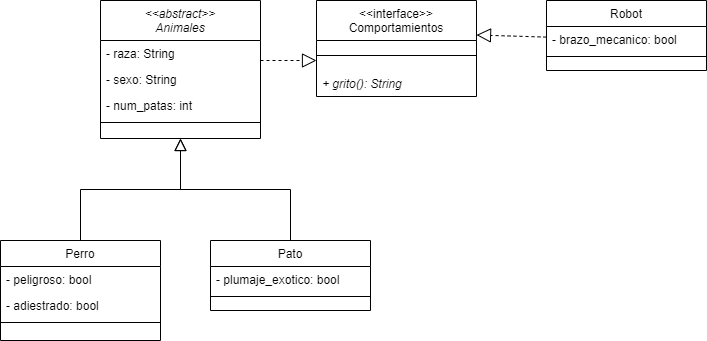

The diagram above was exported from draw.io. Its source (the exported page's mxGraphModel, read from the mxfile embedded in the PNG):
<mxGraphModel dx="1434" dy="699" grid="1" gridSize="10" guides="1" tooltips="1" connect="1" arrows="1" fold="1" page="1" pageScale="1" pageWidth="827" pageHeight="1169" math="0" shadow="0">
  <root>
    <mxCell id="WIyWlLk6GJQsqaUBKTNV-0" />
    <mxCell id="WIyWlLk6GJQsqaUBKTNV-1" parent="WIyWlLk6GJQsqaUBKTNV-0" />
    <mxCell id="zkfFHV4jXpPFQw0GAbJ--0" value="&lt;&lt;abstract&gt;&gt;&#10;Animales" style="swimlane;fontStyle=2;align=center;verticalAlign=top;childLayout=stackLayout;horizontal=1;startSize=40;horizontalStack=0;resizeParent=1;resizeLast=0;collapsible=1;marginBottom=0;rounded=0;shadow=0;strokeWidth=1;" parent="WIyWlLk6GJQsqaUBKTNV-1" vertex="1">
      <mxGeometry x="144" y="130" width="160" height="138" as="geometry">
        <mxRectangle x="230" y="140" width="160" height="26" as="alternateBounds" />
      </mxGeometry>
    </mxCell>
    <mxCell id="zkfFHV4jXpPFQw0GAbJ--1" value="- raza: String" style="text;align=left;verticalAlign=top;spacingLeft=4;spacingRight=4;overflow=hidden;rotatable=0;points=[[0,0.5],[1,0.5]];portConstraint=eastwest;" parent="zkfFHV4jXpPFQw0GAbJ--0" vertex="1">
      <mxGeometry y="40" width="160" height="26" as="geometry" />
    </mxCell>
    <mxCell id="zkfFHV4jXpPFQw0GAbJ--2" value="- sexo: String" style="text;align=left;verticalAlign=top;spacingLeft=4;spacingRight=4;overflow=hidden;rotatable=0;points=[[0,0.5],[1,0.5]];portConstraint=eastwest;rounded=0;shadow=0;html=0;" parent="zkfFHV4jXpPFQw0GAbJ--0" vertex="1">
      <mxGeometry y="66" width="160" height="26" as="geometry" />
    </mxCell>
    <mxCell id="zkfFHV4jXpPFQw0GAbJ--3" value="- num_patas: int" style="text;align=left;verticalAlign=top;spacingLeft=4;spacingRight=4;overflow=hidden;rotatable=0;points=[[0,0.5],[1,0.5]];portConstraint=eastwest;rounded=0;shadow=0;html=0;" parent="zkfFHV4jXpPFQw0GAbJ--0" vertex="1">
      <mxGeometry y="92" width="160" height="26" as="geometry" />
    </mxCell>
    <mxCell id="zkfFHV4jXpPFQw0GAbJ--4" value="" style="line;html=1;strokeWidth=1;align=left;verticalAlign=middle;spacingTop=-1;spacingLeft=3;spacingRight=3;rotatable=0;labelPosition=right;points=[];portConstraint=eastwest;" parent="zkfFHV4jXpPFQw0GAbJ--0" vertex="1">
      <mxGeometry y="118" width="160" height="8" as="geometry" />
    </mxCell>
    <mxCell id="zkfFHV4jXpPFQw0GAbJ--6" value="Perro" style="swimlane;fontStyle=0;align=center;verticalAlign=top;childLayout=stackLayout;horizontal=1;startSize=26;horizontalStack=0;resizeParent=1;resizeLast=0;collapsible=1;marginBottom=0;rounded=0;shadow=0;strokeWidth=1;" parent="WIyWlLk6GJQsqaUBKTNV-1" vertex="1">
      <mxGeometry x="44" y="370" width="160" height="100" as="geometry">
        <mxRectangle x="130" y="380" width="160" height="26" as="alternateBounds" />
      </mxGeometry>
    </mxCell>
    <mxCell id="zkfFHV4jXpPFQw0GAbJ--7" value="- peligroso: bool" style="text;align=left;verticalAlign=top;spacingLeft=4;spacingRight=4;overflow=hidden;rotatable=0;points=[[0,0.5],[1,0.5]];portConstraint=eastwest;" parent="zkfFHV4jXpPFQw0GAbJ--6" vertex="1">
      <mxGeometry y="26" width="160" height="26" as="geometry" />
    </mxCell>
    <mxCell id="zkfFHV4jXpPFQw0GAbJ--8" value="- adiestrado: bool" style="text;align=left;verticalAlign=top;spacingLeft=4;spacingRight=4;overflow=hidden;rotatable=0;points=[[0,0.5],[1,0.5]];portConstraint=eastwest;rounded=0;shadow=0;html=0;" parent="zkfFHV4jXpPFQw0GAbJ--6" vertex="1">
      <mxGeometry y="52" width="160" height="26" as="geometry" />
    </mxCell>
    <mxCell id="zkfFHV4jXpPFQw0GAbJ--9" value="" style="line;html=1;strokeWidth=1;align=left;verticalAlign=middle;spacingTop=-1;spacingLeft=3;spacingRight=3;rotatable=0;labelPosition=right;points=[];portConstraint=eastwest;" parent="zkfFHV4jXpPFQw0GAbJ--6" vertex="1">
      <mxGeometry y="78" width="160" height="8" as="geometry" />
    </mxCell>
    <mxCell id="zkfFHV4jXpPFQw0GAbJ--12" value="" style="endArrow=block;endSize=10;endFill=0;shadow=0;strokeWidth=1;rounded=0;edgeStyle=elbowEdgeStyle;elbow=vertical;" parent="WIyWlLk6GJQsqaUBKTNV-1" source="zkfFHV4jXpPFQw0GAbJ--6" target="zkfFHV4jXpPFQw0GAbJ--0" edge="1">
      <mxGeometry width="160" relative="1" as="geometry">
        <mxPoint x="124" y="213" as="sourcePoint" />
        <mxPoint x="124" y="213" as="targetPoint" />
      </mxGeometry>
    </mxCell>
    <mxCell id="zkfFHV4jXpPFQw0GAbJ--13" value="Pato" style="swimlane;fontStyle=0;align=center;verticalAlign=top;childLayout=stackLayout;horizontal=1;startSize=26;horizontalStack=0;resizeParent=1;resizeLast=0;collapsible=1;marginBottom=0;rounded=0;shadow=0;strokeWidth=1;" parent="WIyWlLk6GJQsqaUBKTNV-1" vertex="1">
      <mxGeometry x="254" y="370" width="160" height="70" as="geometry">
        <mxRectangle x="340" y="380" width="170" height="26" as="alternateBounds" />
      </mxGeometry>
    </mxCell>
    <mxCell id="zkfFHV4jXpPFQw0GAbJ--14" value="- plumaje_exotico: bool" style="text;align=left;verticalAlign=top;spacingLeft=4;spacingRight=4;overflow=hidden;rotatable=0;points=[[0,0.5],[1,0.5]];portConstraint=eastwest;" parent="zkfFHV4jXpPFQw0GAbJ--13" vertex="1">
      <mxGeometry y="26" width="160" height="26" as="geometry" />
    </mxCell>
    <mxCell id="zkfFHV4jXpPFQw0GAbJ--15" value="" style="line;html=1;strokeWidth=1;align=left;verticalAlign=middle;spacingTop=-1;spacingLeft=3;spacingRight=3;rotatable=0;labelPosition=right;points=[];portConstraint=eastwest;" parent="zkfFHV4jXpPFQw0GAbJ--13" vertex="1">
      <mxGeometry y="52" width="160" height="8" as="geometry" />
    </mxCell>
    <mxCell id="zkfFHV4jXpPFQw0GAbJ--16" value="" style="endArrow=block;endSize=10;endFill=0;shadow=0;strokeWidth=1;rounded=0;edgeStyle=elbowEdgeStyle;elbow=vertical;" parent="WIyWlLk6GJQsqaUBKTNV-1" source="zkfFHV4jXpPFQw0GAbJ--13" target="zkfFHV4jXpPFQw0GAbJ--0" edge="1">
      <mxGeometry width="160" relative="1" as="geometry">
        <mxPoint x="134" y="383" as="sourcePoint" />
        <mxPoint x="234" y="281" as="targetPoint" />
      </mxGeometry>
    </mxCell>
    <mxCell id="zkfFHV4jXpPFQw0GAbJ--17" value="&lt;&lt;interface&gt;&gt;&#10;Comportamientos" style="swimlane;fontStyle=0;align=center;verticalAlign=top;childLayout=stackLayout;horizontal=1;startSize=40;horizontalStack=0;resizeParent=1;resizeLast=0;collapsible=1;marginBottom=0;rounded=0;shadow=0;strokeWidth=1;" parent="WIyWlLk6GJQsqaUBKTNV-1" vertex="1">
      <mxGeometry x="360" y="130" width="160" height="96" as="geometry">
        <mxRectangle x="550" y="140" width="160" height="26" as="alternateBounds" />
      </mxGeometry>
    </mxCell>
    <mxCell id="zkfFHV4jXpPFQw0GAbJ--23" value="" style="line;html=1;strokeWidth=1;align=left;verticalAlign=middle;spacingTop=-1;spacingLeft=3;spacingRight=3;rotatable=0;labelPosition=right;points=[];portConstraint=eastwest;" parent="zkfFHV4jXpPFQw0GAbJ--17" vertex="1">
      <mxGeometry y="40" width="160" height="30" as="geometry" />
    </mxCell>
    <mxCell id="zkfFHV4jXpPFQw0GAbJ--24" value="+ grito(): String" style="text;align=left;verticalAlign=top;spacingLeft=4;spacingRight=4;overflow=hidden;rotatable=0;points=[[0,0.5],[1,0.5]];portConstraint=eastwest;fontStyle=2" parent="zkfFHV4jXpPFQw0GAbJ--17" vertex="1">
      <mxGeometry y="70" width="160" height="26" as="geometry" />
    </mxCell>
    <mxCell id="n4691tfKsCYUzwfaOe3D-1" value="" style="endArrow=block;dashed=1;endFill=0;endSize=12;html=1;rounded=0;" edge="1" parent="WIyWlLk6GJQsqaUBKTNV-1">
      <mxGeometry width="160" relative="1" as="geometry">
        <mxPoint x="304" y="190" as="sourcePoint" />
        <mxPoint x="360" y="190" as="targetPoint" />
      </mxGeometry>
    </mxCell>
    <mxCell id="n4691tfKsCYUzwfaOe3D-2" value="Robot" style="swimlane;fontStyle=0;align=center;verticalAlign=top;childLayout=stackLayout;horizontal=1;startSize=26;horizontalStack=0;resizeParent=1;resizeLast=0;collapsible=1;marginBottom=0;rounded=0;shadow=0;strokeWidth=1;" vertex="1" parent="WIyWlLk6GJQsqaUBKTNV-1">
      <mxGeometry x="590" y="130" width="160" height="70" as="geometry">
        <mxRectangle x="130" y="380" width="160" height="26" as="alternateBounds" />
      </mxGeometry>
    </mxCell>
    <mxCell id="n4691tfKsCYUzwfaOe3D-3" value="- brazo_mecanico: bool" style="text;align=left;verticalAlign=top;spacingLeft=4;spacingRight=4;overflow=hidden;rotatable=0;points=[[0,0.5],[1,0.5]];portConstraint=eastwest;" vertex="1" parent="n4691tfKsCYUzwfaOe3D-2">
      <mxGeometry y="26" width="160" height="26" as="geometry" />
    </mxCell>
    <mxCell id="n4691tfKsCYUzwfaOe3D-5" value="" style="line;html=1;strokeWidth=1;align=left;verticalAlign=middle;spacingTop=-1;spacingLeft=3;spacingRight=3;rotatable=0;labelPosition=right;points=[];portConstraint=eastwest;" vertex="1" parent="n4691tfKsCYUzwfaOe3D-2">
      <mxGeometry y="52" width="160" height="8" as="geometry" />
    </mxCell>
    <mxCell id="n4691tfKsCYUzwfaOe3D-6" value="" style="endArrow=block;dashed=1;endFill=0;endSize=12;html=1;rounded=0;" edge="1" parent="WIyWlLk6GJQsqaUBKTNV-1" source="n4691tfKsCYUzwfaOe3D-3">
      <mxGeometry width="160" relative="1" as="geometry">
        <mxPoint x="576" y="164.5" as="sourcePoint" />
        <mxPoint x="520" y="164.5" as="targetPoint" />
      </mxGeometry>
    </mxCell>
  </root>
</mxGraphModel>